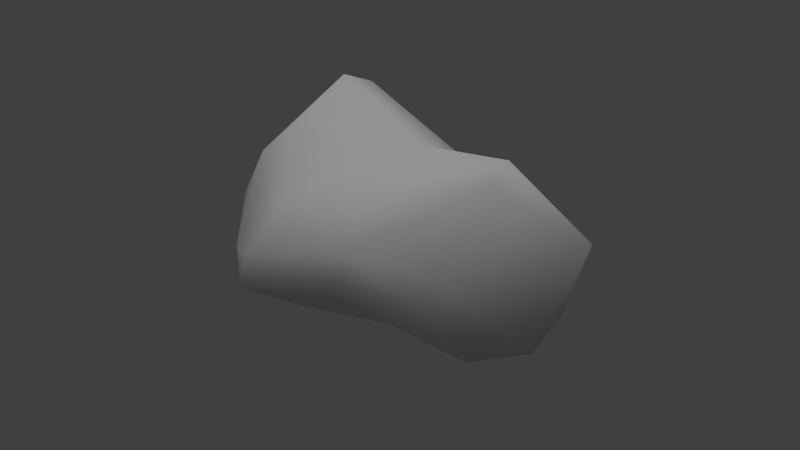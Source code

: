 # Source: granite_b_lod1.blend  (saved by Blender 2.72.0; exported with 4.5.12 LTS)
import bpy
from mathutils import Matrix  # noqa: F401  (used for matrix-valued properties, if any)

bpy.ops.wm.read_factory_settings(use_empty=True)
scene = bpy.context.scene
scene.name = 'Scene'

# ---- collections
col_collection_1 = bpy.data.collections.new('Collection 1'); scene.collection.children.link(col_collection_1)

# ---- materials (node trees are filled in below, after node groups)
mat_material = bpy.data.materials.new('Material')
mat_material.alpha_threshold = 0.0
mat_material.use_transparent_shadow = False
mat_material.roughness = 0.5
mat_material.specular_intensity = 0.0
mat_material.line_color = (0.0, 0.0, 0.0, 1.0)

# ---- material node trees

# ---- world
world_world = bpy.data.worlds.new('World'); scene.world = world_world
world_world.color = (0.05088, 0.05088, 0.05088)
world_world.use_sun_shadow = False
world_world.sun_shadow_jitter_overblur = 0.0
world_world.cycles.sampling_method = 'MANUAL'
world_world.cycles.sample_map_resolution = 256

# ---- lights
light_hemi = bpy.data.lights.new('Hemi', 'SUN')
light_hemi.transmission_factor = 0.0
light_hemi.angle = 1.571
light_hemi.energy = 1.0
light_hemi.shadow_buffer_clip_start = 0.5
light_hemi.shadow_soft_size = 1.0
light_hemi.shadow_cascade_max_distance = 1000.0
light_hemi.cycles.use_multiple_importance_sampling = False

# ---- meshes
me_cube_001 = bpy.data.meshes.new('Cube.001')
me_cube_001.from_pydata([(-0.1363, -0.6282, 0.5905), (0.4233, 0.0462, 0.0586), (0.1506, 0.03237, 0.9933), (-0.4735, 0.179, -0.5746), (-0.3992, 0.3781, 0.6913), (-0.6927, 0.2793, -0.323), (0.6454, 0.182, -0.6159), (0.6032, -0.4762, 0.1155), (-0.478, -0.2386, 0.641), (0.105, -0.1796, -0.9941), (-0.5924, 0.4538, -0.2464), (0.5054, -0.3995, 0.3917), (0.5581, -0.01739, -0.8531), (0.06879, -0.4969, -0.6948), (-0.2208, -0.5955, -0.5871), (0.3751, -0.254, -0.879), (-0.4663, -0.3737, -0.4502), (-0.4114, -0.301, 0.1328), (-0.2827, 0.5104, -0.1796), (-0.1402, 0.5118, 0.2096), (0.07221, 0.1937, -0.7822), (0.3586, 0.1494, -0.005204), (0.2918, -0.595, 0.5257), (0.05441, -0.7489, -0.03473), (0.38, -0.405, 0.7183), (-0.08713, -0.01733, -0.9265), (-0.5773, 0.3386, 0.2034), (0.4334, -0.1696, 0.1583), (0.02799, -0.5361, 0.8202), (0.227, 0.4633, 0.7402), (0.06291, 0.514, 0.7691), (-0.4506, 0.5008, 0.2719), (0.2674, -0.1843, 0.961), (-0.5078, 0.3609, 0.6158), (-0.2562, -0.4351, 0.8269), (-0.4638, -0.2088, -0.6915), (0.7659, -0.01451, -0.5978), (0.5705, -0.583, -0.04509), (0.1599, 0.378, -0.5232)], [], [(29, 32, 11), (33, 34, 4), (30, 2, 29), (4, 34, 2), (1, 6, 21), (0, 8, 17), (15, 13, 9), (23, 17, 14), (30, 29, 19), (31, 33, 4), (13, 23, 14), (38, 6, 20), (30, 4, 2), (0, 17, 23), (33, 8, 34), (1, 36, 6), (12, 36, 15), (38, 3, 18), (35, 5, 3), (35, 25, 9), (7, 37, 36), (16, 5, 35), (37, 23, 13), (3, 10, 18), (36, 12, 6), (17, 26, 16), (28, 34, 0), (10, 31, 18), (22, 11, 24), (13, 15, 37), (31, 30, 19), (18, 19, 21), (23, 37, 22), (10, 5, 31), (28, 32, 34), (29, 11, 1), (9, 12, 15), (8, 33, 26), (9, 20, 12), (20, 9, 25), (31, 26, 33), (24, 32, 28), (37, 15, 36), (1, 7, 36), (32, 29, 2), (16, 14, 17), (11, 27, 1), (0, 23, 22), (26, 31, 5), (20, 3, 38), (14, 16, 35), (9, 13, 14), (35, 3, 25), (28, 0, 22), (27, 7, 1), (11, 22, 7), (26, 17, 8), (38, 21, 6), (7, 27, 11), (12, 20, 6), (22, 37, 7), (4, 30, 31), (18, 21, 38), (34, 8, 0), (18, 31, 19), (1, 21, 29), (2, 34, 32), (26, 5, 16), (29, 21, 19), (24, 11, 32), (20, 25, 3), (9, 14, 35), (3, 5, 10), (24, 28, 22)])
me_cube_001.polygons.foreach_set('use_smooth', [True] * 74)
_uv = me_cube_001.uv_layers.new(name='UVMap')
_uv.uv.foreach_set('vector', [0.7875, 0.731, 0.07455, 0.9794, -0.3327, 0.3924, -0.5171, 0.1771, -0.1484, -0.4086, -0.3795, 0.3903, 0.2172, 0.5086, 0.3616, 0.04821, 0.4293, 0.4938, -0.3795, 0.3903, -0.1484, -0.4086, 0.3616, 0.04821, 0.1933, 0.09549, 0.3678, -0.6207, 0.4377, 0.01906, -0.6292, 0.5361, -0.1451, 0.6496, -0.2236, 0.1455, 0.6577, -0.8884, 0.2689, -0.714, 0.1559, -0.8989, 0.2739, 0.02453, -0.2222, 0.1305, -0.134, -0.5882, 0.2172, 0.7896, 0.4243, 0.7111, -0.02603, 0.2379, -0.4078, 0.2676, -0.5308, 0.524, -0.3802, 0.7233, 0.2689, -0.714, 0.2739, 0.02453, -0.134, -0.5882, 0.3974, -0.6, 1.013, -0.6207, 0.2691, -0.7795, 0.2172, 0.5086, -0.3795, 0.3903, 0.3616, 0.04821, -0.6292, 0.5361, -0.2236, 0.1455, -0.791, -0.1437, 0.6029, 0.5711, -0.1451, 0.6496, -0.3463, 0.8078, 0.1933, 0.09549, 0.1317, -0.5905, 0.3678, -0.6207, 0.1076, -0.8052, 0.1317, -0.5905, -0.176, -0.8881, 0.3974, -0.6, -0.4567, -0.5896, -0.2135, -0.1685, -0.1972, -0.6803, 0.4996, -0.3154, 0.3475, -0.6131, -0.3908, -0.2198, 0.04458, -0.01755, 0.3364, -0.1771, -0.5231, 0.08993, -0.6376, -0.04189, 0.1317, -0.5905, -0.3621, -0.4324, 0.4996, -0.3154, -0.1972, -0.6803, 0.9186, -0.04189, 0.2739, 0.02453, 0.2689, -0.714, -0.4567, -0.5896, -0.654, -0.243, -0.2135, -0.1685, 0.1317, -0.5905, 0.1076, -0.8052, 0.3678, -0.6207, -0.2236, 0.1455, 0.5784, 0.2504, -0.3621, -0.4324, 0.198, 0.858, -0.1993, 0.8026, -0.02196, 0.5885, -0.654, -0.243, -0.4078, 0.2676, -0.2135, -0.1685, -0.5997, 0.3765, -0.3327, 0.3924, -0.3499, 0.746, 0.2689, -0.714, 0.6577, -0.8884, 0.9186, -0.04189, -0.4078, 0.2676, 0.2172, 0.7896, -0.02603, 0.2379, -0.2135, -0.1685, -0.02603, 0.2379, 0.6992, 0.02097, 0.2739, 0.02453, 0.9186, -0.04189, 0.5198, 0.4929, 0.7708, -0.2335, 0.4996, -0.3154, 0.8393, 0.2134, 0.198, -0.5456, 0.4835, -0.1664, -0.1484, -0.4086, 0.7875, 0.731, -0.3327, 0.3924, 0.1933, 0.09549, 0.3364, -0.1771, 0.908, -0.01052, 0.6264, -0.2315, -0.1451, 0.6496, 0.6029, 0.5711, 0.5784, 0.2504, 0.3364, -0.1771, 0.3582, 0.1989, 0.908, -0.01052, 0.3582, 0.1989, 0.3364, -0.1771, 0.04458, -0.01755, 0.8393, 0.2134, 0.5784, 0.2504, 0.6029, 0.5711, 0.6109, -0.3302, 0.4835, -0.1664, 0.198, -0.5456, -0.6376, -0.04189, -0.176, -0.8881, 0.1317, -0.5905, 0.1933, 0.09549, -0.5231, 0.08993, 0.1317, -0.5905, 0.4835, -0.1664, 0.4293, 0.4938, 0.3616, 0.04821, -0.3937, -0.4965, -0.134, -0.5882, -0.2222, 0.1305, -0.3327, 0.3924, -0.07261, 0.173, 0.1933, 0.09549, -0.02196, 0.5885, 0.2739, 0.02453, 0.5198, 0.4929, 0.5784, 0.2504, 0.8393, 0.2134, 0.4996, -0.3154, 0.2691, -0.7795, -0.4567, -0.5896, 0.3974, -0.6, -0.5815, -0.6479, -0.3621, -0.4324, -0.1972, -0.6803, 0.1559, -0.8989, 0.2689, -0.714, -0.134, -0.5882, -0.3908, -0.2198, -0.4824, 0.151, 0.04458, -0.01755, 0.198, 0.858, -0.02196, 0.5885, 0.5198, 0.4929, -0.07261, 0.173, -0.5231, 0.08993, 0.1933, 0.09549, -0.3327, 0.3924, -0.5997, 0.3765, -0.5231, 0.08993, 0.5784, 0.2504, -0.2236, 0.1455, -0.1451, 0.6496, 0.3974, -0.6, 0.6992, 0.02097, 1.013, -0.6207, -0.5231, 0.08993, -0.07261, 0.173, -0.3327, 0.3924, 0.908, -0.01052, 0.3582, 0.1989, 0.9165, 0.1766, 0.5198, 0.4929, 0.9186, -0.04189, 0.9796, 0.1052, -0.3802, 0.7233, 0.2172, 0.7896, -0.4078, 0.2676, -0.2135, -0.1685, 0.6992, 0.02097, 0.3974, -0.6, -0.3463, 0.8078, -0.1451, 0.6496, -0.6292, 0.5361, -0.2135, -0.1685, -0.4078, 0.2676, -0.02603, 0.2379, 0.1933, 0.09549, 0.4377, 0.01906, 0.7875, 0.731, 0.3616, 0.04821, -0.1484, -0.4086, 0.4835, -0.1664, 0.5784, 0.2504, 0.4996, -0.3154, -0.3621, -0.4324, 0.4243, 0.7111, 0.6992, 0.02097, -0.02603, 0.2379, -0.3499, 0.746, -0.3327, 0.3924, 0.07455, 0.9794, 0.2691, -0.7795, 0.0652, -0.8807, -0.4567, -0.5896, 0.3364, -0.1771, -0.1669, -0.5507, -0.3908, -0.2198, -0.4591, 0.179, -0.7772, 0.2821, -0.6538, 0.466, 0.5594, 0.7544, 0.198, 0.858, 0.5198, 0.4929])
me_cube_001.materials.append(mat_material)
me_cube_001.use_remesh_preserve_volume = False
me_cube_001.use_remesh_preserve_attributes = False
me_cube_001.use_mirror_vertex_groups = False
me_cube_001.update()

# ---- objects
ob_base01 = bpy.data.objects.new('base01', None)
ob_collision_1 = bpy.data.objects.new('collision-1', None)
ob_detail64 = bpy.data.objects.new('detail64', None)
ob_detail8 = bpy.data.objects.new('detail8', None)
ob_detail128 = bpy.data.objects.new('detail128', None)
ob_nulldetail0 = bpy.data.objects.new('nulldetail0', None)
ob_start01 = bpy.data.objects.new('start01', None)
ob_cubicflat64 = bpy.data.objects.new('cubicflat64', me_cube_001)
ob_hemi = bpy.data.objects.new('Hemi', light_hemi)

# ---- transforms, parenting, visibility, modifiers, constraints
ob_base01.location = (0.0, 0.0, 0.0)
ob_base01.empty_image_offset = (0.0, 0.0)
ob_base01.lineart.crease_threshold = 0.0
ob_collision_1.parent = ob_base01
ob_collision_1.location = (0.0, 0.0, 0.0)
ob_collision_1.empty_image_offset = (0.0, 0.0)
ob_collision_1.lineart.crease_threshold = 0.0
ob_detail64.parent = ob_base01
ob_detail64.location = (0.0, 0.0, 0.0)
ob_detail64.empty_image_offset = (0.0, 0.0)
ob_detail64.lineart.crease_threshold = 0.0
ob_detail8.parent = ob_base01
ob_detail8.location = (0.0, 0.0, 0.0)
ob_detail8.empty_image_offset = (0.0, 0.0)
ob_detail8.lineart.crease_threshold = 0.0
ob_detail128.parent = ob_base01
ob_detail128.location = (0.0, 0.0, 0.0)
ob_detail128.empty_image_offset = (0.0, 0.0)
ob_detail128.lineart.crease_threshold = 0.0
ob_nulldetail0.parent = ob_base01
ob_nulldetail0.location = (0.0, 0.0, 0.0)
ob_nulldetail0.empty_image_offset = (0.0, 0.0)
ob_nulldetail0.lineart.crease_threshold = 0.0
ob_start01.parent = ob_base01
ob_start01.location = (0.0, 0.0, 0.0)
ob_start01.empty_image_offset = (0.0, 0.0)
ob_start01.lineart.crease_threshold = 0.0
ob_cubicflat64.parent = ob_start01
ob_cubicflat64.location = (0.0, 0.0, 0.0)
ob_cubicflat64.rotation_euler = (1.536, -0.5958, 1.633)
ob_cubicflat64.scale = (1.281, 1.281, 1.281)
ob_cubicflat64.lineart.crease_threshold = 0.0
ob_hemi.location = (2.688, 8.845, -2.504)
ob_hemi.lineart.crease_threshold = 0.0

# ---- collection membership
col_collection_1.objects.link(ob_base01)
col_collection_1.objects.link(ob_collision_1)
col_collection_1.objects.link(ob_detail64)
col_collection_1.objects.link(ob_detail8)
col_collection_1.objects.link(ob_detail128)
col_collection_1.objects.link(ob_nulldetail0)
col_collection_1.objects.link(ob_start01)
col_collection_1.objects.link(ob_cubicflat64)
col_collection_1.objects.link(ob_hemi)

# ---- scene / render settings (as saved in the file)
scene.frame_start = 1; scene.frame_end = 250; scene.frame_set(1)
scene.render.engine = 'BLENDER_EEVEE_NEXT'
scene.render.image_settings.color_mode = 'RGB'
scene.render.image_settings.compression = 90
scene.render.resolution_percentage = 50
scene.render.dither_intensity = 0.0
scene.render.bake_margin = 2
scene.render.bake_bias = 0.0
scene.cycles.use_denoising = False
scene.cycles.samples = 10
scene.cycles.sampling_pattern = 'TABULATED_SOBOL'
scene.cycles.light_sampling_threshold = 0.0
scene.cycles.use_adaptive_sampling = False
scene.cycles.use_light_tree = False
scene.cycles.blur_glossy = 0.0
scene.cycles.volume_bounces = 1
scene.cycles.pixel_filter_type = 'GAUSSIAN'
scene.cycles.sample_clamp_indirect = 0.0
scene.view_settings.view_transform = 'Standard'
bpy.context.view_layer.update()

# ---- added for rendering (the .blend has no active camera): camera
cam_auto = bpy.data.cameras.new('AutoCamera')
cam_auto.lens = 50.0
cam_auto.sensor_width = 36.0
cam_auto.clip_end = 1000.0
ob_auto_camera = bpy.data.objects.new('AutoCamera', cam_auto)
scene.collection.objects.link(ob_auto_camera)
ob_auto_camera.location = (4.08934, -4.78747, 3.17569)
ob_auto_camera.rotation_euler = (1.09748, -7.21219e-08, 0.694738)
scene.camera = ob_auto_camera
bpy.context.view_layer.update()
